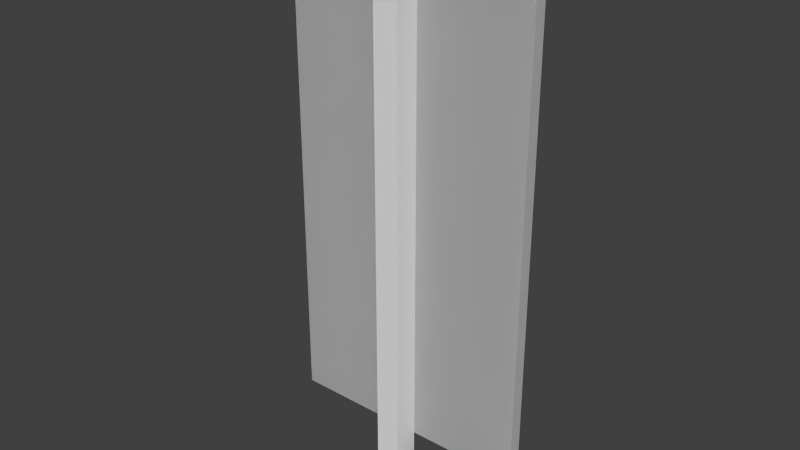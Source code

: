 # Source: banner.blend  (saved by Blender 2.76.0; exported with 4.5.12 LTS)
import bpy
from mathutils import Matrix  # noqa: F401  (used for matrix-valued properties, if any)

bpy.ops.wm.read_factory_settings(use_empty=True)
scene = bpy.context.scene
scene.name = 'Scene'

# ---- collections
col_collection_1 = bpy.data.collections.new('Collection 1'); scene.collection.children.link(col_collection_1)

# ---- world
world_world = bpy.data.worlds.new('World'); scene.world = world_world
world_world.color = (0.05088, 0.05088, 0.05088)
world_world.use_sun_shadow = False
world_world.sun_shadow_jitter_overblur = 0.0
world_world.cycles.sampling_method = 'MANUAL'
world_world.cycles.sample_map_resolution = 256

# ---- meshes
me_cube_003 = bpy.data.meshes.new('Cube.003')
me_cube_003.from_pydata([(-1.0, -1.0, -1.0), (-1.0, -1.0, 1.0), (-1.0, 1.0, -1.0), (-1.0, 1.0, 1.0), (1.0, -1.0, -1.0), (1.0, -1.0, 1.0), (1.0, 1.0, -1.0), (1.0, 1.0, 1.0)], [], [(0, 2, 3, 1), (2, 6, 7, 3), (6, 4, 5, 7), (4, 0, 1, 5), (2, 0, 4, 6), (7, 5, 1, 3)])
_uv = me_cube_003.uv_layers.new(name='UVMap')
_uv.uv.foreach_set('vector', [0.01562, 0.3594, 0.0, 0.3594, 0.0, 0.9844, 0.01562, 0.9844, 0.6562, 0.3594, 0.3438, 0.3594, 0.3438, 0.9844, 0.6562, 0.9844, 0.3438, 0.3594, 0.3281, 0.3594, 0.3281, 0.9844, 0.3438, 0.9844, 0.3281, 0.3594, 0.01562, 0.3594, 0.01562, 0.9844, 0.3281, 0.9844, 0.6406, 1.0, 0.6406, 0.9844, 0.3281, 0.9844, 0.3281, 1.0, 0.3281, 1.0, 0.3281, 0.9844, 0.01562, 0.9844, 0.01562, 1.0])
me_cube_003.use_remesh_preserve_volume = False
me_cube_003.use_remesh_preserve_attributes = False
me_cube_003.use_mirror_vertex_groups = False
me_cube_003.update()
me_cube_002 = bpy.data.meshes.new('Cube.002')
me_cube_002.from_pydata([(-1.0, -1.0, -1.0), (-1.0, -1.0, 1.0), (-1.0, 1.0, -1.0), (-1.0, 1.0, 1.0), (1.0, -1.0, -1.0), (1.0, -1.0, 1.0), (1.0, 1.0, -1.0), (1.0, 1.0, 1.0)], [], [(0, 1, 3, 2), (2, 3, 7, 6), (6, 7, 5, 4), (4, 5, 1, 0), (2, 6, 4, 0), (7, 3, 1, 5)])
_uv = me_cube_002.uv_layers.new(name='UVMap')
_uv.uv.foreach_set('vector', [0.03125, 0.2812, 0.03125, 0.3125, 0.0, 0.3125, 0.0, 0.2812, 0.6875, 0.2812, 0.6875, 0.3125, 0.375, 0.3125, 0.375, 0.2812, 0.375, 0.2812, 0.375, 0.3125, 0.3438, 0.3125, 0.3438, 0.2812, 0.3438, 0.2812, 0.3438, 0.3125, 0.03125, 0.3125, 0.03125, 0.2812, 0.3438, 0.3438, 0.6562, 0.3438, 0.6562, 0.3125, 0.3438, 0.3125, 0.3438, 0.3438, 0.03125, 0.3438, 0.03125, 0.3125, 0.3438, 0.3125])
me_cube_002.use_remesh_preserve_volume = False
me_cube_002.use_remesh_preserve_attributes = False
me_cube_002.use_mirror_vertex_groups = False
me_cube_002.update()
me_cube_001 = bpy.data.meshes.new('Cube.001')
me_cube_001.from_pydata([(-1.0, -1.0, -1.0), (-1.0, -1.0, 1.0), (-1.0, 1.0, -1.0), (-1.0, 1.0, 1.0), (1.0, -1.0, -1.0), (1.0, -1.0, 1.0), (1.0, 1.0, -1.0), (1.0, 1.0, 1.0)], [], [(0, 1, 3, 2), (2, 3, 7, 6), (6, 7, 5, 4), (4, 5, 1, 0), (2, 6, 4, 0), (7, 3, 1, 5)])
_uv = me_cube_001.uv_layers.new(name='UVMap')
_uv.uv.foreach_set('vector', [0.7188, 0.3125, 0.7188, 0.9688, 0.6875, 0.9688, 0.6875, 0.3125, 0.8125, 0.3125, 0.8125, 0.9688, 0.7812, 0.9688, 0.7812, 0.3125, 0.7812, 0.3125, 0.7812, 0.9688, 0.75, 0.9688, 0.75, 0.3125, 0.75, 0.3125, 0.75, 0.9688, 0.7188, 0.9688, 0.7188, 0.3125, 0.7812, 1.0, 0.75, 1.0, 0.75, 0.9688, 0.7812, 0.9688, 0.75, 1.0, 0.7188, 1.0, 0.7188, 0.9688, 0.75, 0.9688])
me_cube_001.use_remesh_preserve_volume = False
me_cube_001.use_remesh_preserve_attributes = False
me_cube_001.use_mirror_vertex_groups = False
me_cube_001.update()
me_cube = bpy.data.meshes.new('Cube')
me_cube.from_pydata([(-1.0, -1.0, -1.0), (-1.0, -1.0, 1.0), (-1.0, 1.0, -1.0), (-1.0, 1.0, 1.0), (1.0, -1.0, -1.0), (1.0, -1.0, 1.0), (1.0, 1.0, -1.0), (1.0, 1.0, 1.0)], [], [(0, 1, 3, 2), (2, 3, 7, 6), (6, 7, 5, 4), (4, 5, 1, 0), (2, 6, 4, 0), (7, 3, 1, 5)])
_uv = me_cube.uv_layers.new(name='UVMap')
_uv.uv.foreach_set('vector', [0.01562, 0.3594, 0.01562, 0.9844, 0.0, 0.9844, 0.0, 0.3594, 0.6562, 0.3594, 0.6562, 0.9844, 0.3438, 0.9844, 0.3438, 0.3594, 0.3438, 0.3594, 0.3438, 0.9844, 0.3281, 0.9844, 0.3281, 0.3594, 0.3281, 0.3594, 0.3281, 0.9844, 0.01562, 0.9844, 0.01562, 0.3594, 0.6406, 1.0, 0.3281, 1.0, 0.3281, 0.9844, 0.6406, 0.9844, 0.3281, 1.0, 0.01562, 1.0, 0.01562, 0.9844, 0.3281, 0.9844])
me_cube.use_remesh_preserve_volume = False
me_cube.use_remesh_preserve_attributes = False
me_cube.use_mirror_vertex_groups = False
me_cube.update()
arm_armature = bpy.data.armatures.new('Armature')  # bones are not reproduced

# ---- objects
ob_armature = bpy.data.objects.new('Armature', arm_armature)
ob_banner = bpy.data.objects.new('banner', me_cube_003)
ob_stand_hold = bpy.data.objects.new('stand.hold', me_cube_002)
ob_stand = bpy.data.objects.new('stand', me_cube_001)
ob_banner1 = bpy.data.objects.new('banner1', me_cube)

# ---- transforms, parenting, visibility, modifiers, constraints
ob_armature.location = (0.0, 0.3036, 8.808)
ob_armature.rotation_euler = (-2.687e-07, 3.142, -3.142)
ob_armature.show_in_front = True
ob_armature.lineart.crease_threshold = 0.0
ob_banner.parent = ob_armature
ob_banner.matrix_parent_inverse = Matrix(((-1.0, 2.029e-14, -1.51e-07, 1.33e-06), (-1.998e-14, 1.0, 2.682e-07, 0.3035), (1.51e-07, 2.687e-07, -1.0, 8.808), (0.0, 0.0, 0.0, 1.0)))
ob_banner.location = (0.0, -0.3, 4.798)
ob_banner.scale = (2.0, 0.1, 4.0)
ob_banner.lineart.crease_threshold = 0.0
_vg = ob_banner.vertex_groups.new(name='banner')
_vg.add([0, 1, 2, 3, 4, 5, 6, 7], 1.0, 'REPLACE')
_m = ob_banner.modifiers.new('Armature', 'ARMATURE')
_m.object = ob_armature
ob_stand_hold.parent = ob_armature
ob_stand_hold.matrix_parent_inverse = Matrix(((-1.0, 2.029e-14, -1.51e-07, 1.33e-06), (-1.998e-14, 1.0, 2.682e-07, 0.3035), (1.51e-07, 2.687e-07, -1.0, 8.808), (0.0, 0.0, 0.0, 1.0)))
ob_stand_hold.location = (0.0, 0.0, 8.598)
ob_stand_hold.scale = (2.0, 0.2, 0.2)
ob_stand_hold.lineart.crease_threshold = 0.0
_vg = ob_stand_hold.vertex_groups.new(name='banner')
_m = ob_stand_hold.modifiers.new('Armature', 'ARMATURE')
_m.object = ob_armature
ob_stand.parent = ob_armature
ob_stand.matrix_parent_inverse = Matrix(((-1.0, 2.029e-14, -1.51e-07, 1.33e-06), (-1.998e-14, 1.0, 2.682e-07, 0.3035), (1.51e-07, 2.687e-07, -1.0, 8.808), (0.0, 0.0, 0.0, 1.0)))
ob_stand.location = (0.0, 0.0, 4.202)
ob_stand.scale = (0.2, 0.2, 4.2)
ob_stand.lineart.crease_threshold = 0.0
_vg = ob_stand.vertex_groups.new(name='banner')
_m = ob_stand.modifiers.new('Armature', 'ARMATURE')
_m.object = ob_armature
ob_banner1.parent = ob_armature
ob_banner1.matrix_parent_inverse = Matrix(((-1.0, 2.029e-14, -1.51e-07, 1.33e-06), (-1.998e-14, 1.0, 2.682e-07, 0.3035), (1.51e-07, 2.687e-07, -1.0, 8.808), (0.0, 0.0, 0.0, 1.0)))
ob_banner1.location = (0.0, -0.3, 4.798)
ob_banner1.scale = (2.0, 0.1, 4.0)
ob_banner1.lineart.crease_threshold = 0.0
_vg = ob_banner1.vertex_groups.new(name='banner')
_vg.add([0, 1, 2, 3, 4, 5, 6, 7], 1.0, 'REPLACE')
_m = ob_banner1.modifiers.new('Armature', 'ARMATURE')
_m.object = ob_armature

# ---- collection membership
col_collection_1.objects.link(ob_armature)
col_collection_1.objects.link(ob_banner)
col_collection_1.objects.link(ob_stand_hold)
col_collection_1.objects.link(ob_stand)
col_collection_1.objects.link(ob_banner1)

# ---- scene / render settings (as saved in the file)
scene.frame_start = 0; scene.frame_end = 80; scene.frame_set(0)
scene.render.engine = 'BLENDER_EEVEE_NEXT'
scene.render.resolution_percentage = 50
scene.render.dither_intensity = 0.0
scene.render.film_transparent = True
scene.cycles.use_denoising = False
scene.cycles.samples = 10
scene.cycles.sampling_pattern = 'TABULATED_SOBOL'
scene.cycles.light_sampling_threshold = 0.0
scene.cycles.use_adaptive_sampling = False
scene.cycles.use_light_tree = False
scene.cycles.blur_glossy = 0.0
scene.cycles.pixel_filter_type = 'GAUSSIAN'
scene.cycles.sample_clamp_indirect = 0.0
scene.view_settings.view_transform = 'Standard'
bpy.context.view_layer.update()

# ---- added for rendering (the .blend has no active camera and no usable light): camera, sun
cam_auto = bpy.data.cameras.new('AutoCamera')
cam_auto.lens = 50.0
cam_auto.sensor_width = 36.0
cam_auto.clip_end = 1000.0
ob_auto_camera = bpy.data.objects.new('AutoCamera', cam_auto)
scene.collection.objects.link(ob_auto_camera)
ob_auto_camera.location = (8.9577, -10.6491, 11.566)
ob_auto_camera.rotation_euler = (1.09748, -7.21219e-08, 0.694738)
scene.camera = ob_auto_camera
light_auto_sun = bpy.data.lights.new('AutoSun', 'SUN')
light_auto_sun.energy = 3.0
light_auto_sun.angle = 0.0523599
ob_auto_sun = bpy.data.objects.new('AutoSun', light_auto_sun)
scene.collection.objects.link(ob_auto_sun)
ob_auto_sun.rotation_euler = (0.872665, 0.174533, 0.523599)
bpy.context.view_layer.update()
